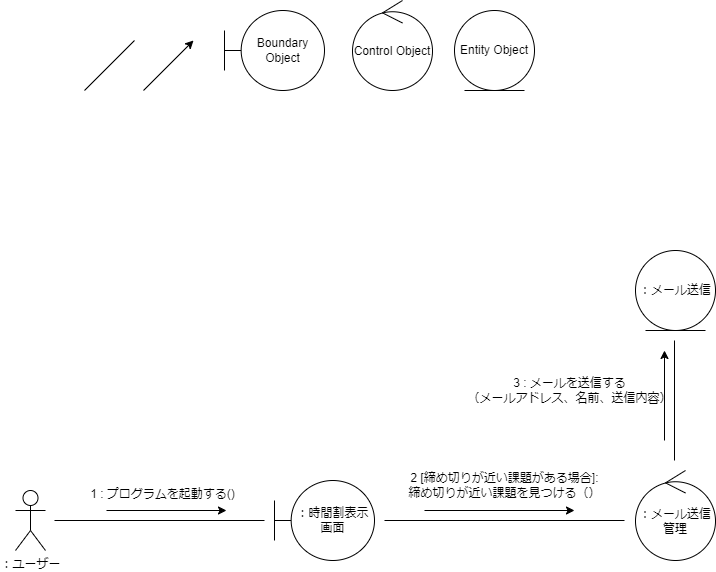

The diagram above was exported from draw.io. Its source (the exported page's mxGraphModel, read from the mxfile embedded in the PNG):
<mxGraphModel dx="706" dy="1742" grid="1" gridSize="10" guides="1" tooltips="1" connect="1" arrows="1" fold="1" page="1" pageScale="1" pageWidth="827" pageHeight="1169" math="0" shadow="0">
  <root>
    <mxCell id="0" />
    <mxCell id="1" parent="0" />
    <mxCell id="2" value="：ユーザー" style="shape=umlActor;verticalLabelPosition=bottom;verticalAlign=top;html=1;" vertex="1" parent="1">
      <mxGeometry x="21" y="370" width="30" height="60" as="geometry" />
    </mxCell>
    <mxCell id="3" value="Boundary Object" style="shape=umlBoundary;whiteSpace=wrap;html=1;" vertex="1" parent="1">
      <mxGeometry x="230" y="-110" width="100" height="80" as="geometry" />
    </mxCell>
    <mxCell id="4" value="Control Object" style="ellipse;shape=umlControl;whiteSpace=wrap;html=1;" vertex="1" parent="1">
      <mxGeometry x="358" y="-120" width="80" height="90" as="geometry" />
    </mxCell>
    <mxCell id="5" value="Entity Object" style="ellipse;shape=umlEntity;whiteSpace=wrap;html=1;" vertex="1" parent="1">
      <mxGeometry x="460" y="-110" width="80" height="80" as="geometry" />
    </mxCell>
    <mxCell id="6" value="" style="endArrow=classic;html=1;" edge="1" parent="1">
      <mxGeometry width="50" height="50" relative="1" as="geometry">
        <mxPoint x="149" y="-30" as="sourcePoint" />
        <mxPoint x="199" y="-80" as="targetPoint" />
      </mxGeometry>
    </mxCell>
    <mxCell id="7" value="：時間割表示画面" style="shape=umlBoundary;whiteSpace=wrap;html=1;" vertex="1" parent="1">
      <mxGeometry x="280" y="360" width="100" height="80" as="geometry" />
    </mxCell>
    <mxCell id="8" value="" style="endArrow=none;html=1;endFill=0;" edge="1" parent="1">
      <mxGeometry width="50" height="50" relative="1" as="geometry">
        <mxPoint x="90" y="-30" as="sourcePoint" />
        <mxPoint x="140" y="-80" as="targetPoint" />
      </mxGeometry>
    </mxCell>
    <mxCell id="9" value="" style="endArrow=none;html=1;endFill=0;" edge="1" parent="1">
      <mxGeometry width="50" height="50" relative="1" as="geometry">
        <mxPoint x="60" y="400" as="sourcePoint" />
        <mxPoint x="270" y="400" as="targetPoint" />
      </mxGeometry>
    </mxCell>
    <mxCell id="12" value="：メール送信管理" style="ellipse;shape=umlControl;whiteSpace=wrap;html=1;" vertex="1" parent="1">
      <mxGeometry x="641" y="350" width="80" height="90" as="geometry" />
    </mxCell>
    <mxCell id="13" value="" style="endArrow=classic;html=1;" edge="1" parent="1">
      <mxGeometry width="50" height="50" relative="1" as="geometry">
        <mxPoint x="112" y="390" as="sourcePoint" />
        <mxPoint x="232" y="390" as="targetPoint" />
      </mxGeometry>
    </mxCell>
    <mxCell id="16" value="1 : プログラムを起動する()" style="text;html=1;align=center;verticalAlign=middle;resizable=0;points=[];autosize=1;strokeColor=none;fillColor=none;" vertex="1" parent="1">
      <mxGeometry x="83" y="359" width="170" height="30" as="geometry" />
    </mxCell>
    <mxCell id="17" value="" style="endArrow=none;html=1;endFill=0;" edge="1" parent="1">
      <mxGeometry width="50" height="50" relative="1" as="geometry">
        <mxPoint x="390" y="400" as="sourcePoint" />
        <mxPoint x="630" y="400" as="targetPoint" />
      </mxGeometry>
    </mxCell>
    <mxCell id="18" value="" style="endArrow=classic;html=1;" edge="1" parent="1">
      <mxGeometry width="50" height="50" relative="1" as="geometry">
        <mxPoint x="430" y="390" as="sourcePoint" />
        <mxPoint x="580" y="390" as="targetPoint" />
      </mxGeometry>
    </mxCell>
    <mxCell id="21" value="2 [締め切りが近い課題がある場合]:&lt;br&gt;締め切りが近い課題を見つける（）" style="text;html=1;align=center;verticalAlign=middle;resizable=0;points=[];autosize=1;strokeColor=none;fillColor=none;" vertex="1" parent="1">
      <mxGeometry x="400" y="345" width="220" height="40" as="geometry" />
    </mxCell>
    <mxCell id="22" value="：メール送信" style="ellipse;shape=umlEntity;whiteSpace=wrap;html=1;" vertex="1" parent="1">
      <mxGeometry x="641" y="130" width="80" height="80" as="geometry" />
    </mxCell>
    <mxCell id="23" value="" style="endArrow=none;html=1;endFill=0;" edge="1" parent="1">
      <mxGeometry width="50" height="50" relative="1" as="geometry">
        <mxPoint x="680" y="340" as="sourcePoint" />
        <mxPoint x="680" y="220" as="targetPoint" />
      </mxGeometry>
    </mxCell>
    <mxCell id="25" value="3 : メールを送信する&lt;br&gt;（メールアドレス、名前、送信内容）" style="text;html=1;align=center;verticalAlign=middle;resizable=0;points=[];autosize=1;strokeColor=none;fillColor=none;" vertex="1" parent="1">
      <mxGeometry x="460" y="250" width="230" height="40" as="geometry" />
    </mxCell>
    <mxCell id="27" value="" style="endArrow=classic;html=1;" edge="1" parent="1">
      <mxGeometry width="50" height="50" relative="1" as="geometry">
        <mxPoint x="670" y="320" as="sourcePoint" />
        <mxPoint x="670" y="230" as="targetPoint" />
      </mxGeometry>
    </mxCell>
  </root>
</mxGraphModel>